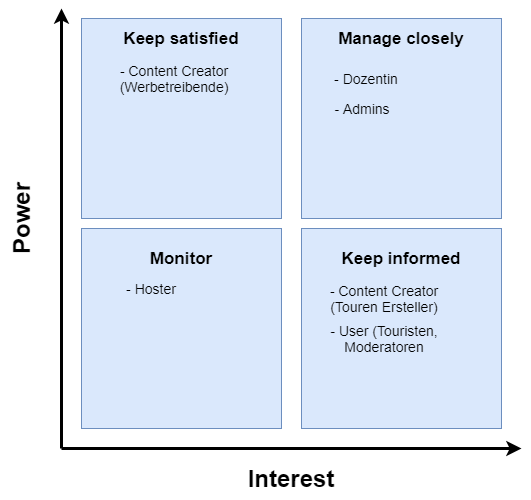

The diagram above was exported from draw.io. Its source (the exported page's mxGraphModel, read from the mxfile embedded in the PNG):
<mxGraphModel dx="1169" dy="845" grid="1" gridSize="10" guides="1" tooltips="1" connect="1" arrows="1" fold="1" page="1" pageScale="1" pageWidth="827" pageHeight="1169" math="0" shadow="0">
  <root>
    <mxCell id="0" />
    <mxCell id="1" parent="0" />
    <mxCell id="qLAOniTAIxQ7VmC1ASvo-5" value="" style="whiteSpace=wrap;html=1;aspect=fixed;fillColor=#dae8fc;strokeColor=#6c8ebf;" vertex="1" parent="1">
      <mxGeometry x="350" y="50" width="200" height="200" as="geometry" />
    </mxCell>
    <mxCell id="qLAOniTAIxQ7VmC1ASvo-10" value="" style="endArrow=classic;html=1;strokeWidth=3;" edge="1" parent="1">
      <mxGeometry width="50" height="50" relative="1" as="geometry">
        <mxPoint x="110" y="480" as="sourcePoint" />
        <mxPoint x="570" y="480" as="targetPoint" />
      </mxGeometry>
    </mxCell>
    <mxCell id="qLAOniTAIxQ7VmC1ASvo-11" value="" style="endArrow=classic;html=1;strokeWidth=3;" edge="1" parent="1">
      <mxGeometry width="50" height="50" relative="1" as="geometry">
        <mxPoint x="110" y="480" as="sourcePoint" />
        <mxPoint x="110" y="40" as="targetPoint" />
      </mxGeometry>
    </mxCell>
    <mxCell id="qLAOniTAIxQ7VmC1ASvo-12" value="" style="whiteSpace=wrap;html=1;aspect=fixed;fillColor=#dae8fc;strokeColor=#6c8ebf;" vertex="1" parent="1">
      <mxGeometry x="130" y="50" width="200" height="200" as="geometry" />
    </mxCell>
    <mxCell id="qLAOniTAIxQ7VmC1ASvo-13" value="" style="whiteSpace=wrap;html=1;aspect=fixed;fillColor=#dae8fc;strokeColor=#6c8ebf;" vertex="1" parent="1">
      <mxGeometry x="130" y="260" width="200" height="200" as="geometry" />
    </mxCell>
    <mxCell id="qLAOniTAIxQ7VmC1ASvo-14" value="" style="whiteSpace=wrap;html=1;aspect=fixed;fillColor=#dae8fc;strokeColor=#6c8ebf;" vertex="1" parent="1">
      <mxGeometry x="350" y="260" width="200" height="200" as="geometry" />
    </mxCell>
    <mxCell id="qLAOniTAIxQ7VmC1ASvo-15" value="&lt;font size=&quot;1&quot;&gt;&lt;b style=&quot;font-size: 24px&quot;&gt;Interest&lt;/b&gt;&lt;/font&gt;" style="text;html=1;strokeColor=none;fillColor=none;align=center;verticalAlign=middle;whiteSpace=wrap;rounded=0;strokeWidth=3;" vertex="1" parent="1">
      <mxGeometry x="280" y="490" width="120" height="40" as="geometry" />
    </mxCell>
    <mxCell id="qLAOniTAIxQ7VmC1ASvo-16" value="&lt;font size=&quot;1&quot;&gt;&lt;b style=&quot;font-size: 24px&quot;&gt;Power&lt;/b&gt;&lt;/font&gt;" style="text;html=1;strokeColor=none;fillColor=none;align=center;verticalAlign=middle;whiteSpace=wrap;rounded=0;strokeWidth=3;rotation=-90;" vertex="1" parent="1">
      <mxGeometry x="10" y="230" width="120" height="40" as="geometry" />
    </mxCell>
    <mxCell id="qLAOniTAIxQ7VmC1ASvo-17" value="&lt;font size=&quot;1&quot;&gt;&lt;b style=&quot;font-size: 17px&quot;&gt;Manage closely&lt;/b&gt;&lt;/font&gt;" style="text;html=1;strokeColor=none;fillColor=none;align=center;verticalAlign=middle;whiteSpace=wrap;rounded=0;" vertex="1" parent="1">
      <mxGeometry x="380" y="60" width="140" height="20" as="geometry" />
    </mxCell>
    <mxCell id="qLAOniTAIxQ7VmC1ASvo-18" value="&lt;font size=&quot;1&quot;&gt;&lt;b style=&quot;font-size: 17px&quot;&gt;Keep satisfied&lt;/b&gt;&lt;/font&gt;" style="text;html=1;strokeColor=none;fillColor=none;align=center;verticalAlign=middle;whiteSpace=wrap;rounded=0;" vertex="1" parent="1">
      <mxGeometry x="160" y="60" width="140" height="20" as="geometry" />
    </mxCell>
    <mxCell id="qLAOniTAIxQ7VmC1ASvo-19" value="&lt;font size=&quot;1&quot;&gt;&lt;b style=&quot;font-size: 17px&quot;&gt;Monitor&lt;/b&gt;&lt;/font&gt;" style="text;html=1;strokeColor=none;fillColor=none;align=center;verticalAlign=middle;whiteSpace=wrap;rounded=0;" vertex="1" parent="1">
      <mxGeometry x="160" y="280" width="140" height="20" as="geometry" />
    </mxCell>
    <mxCell id="qLAOniTAIxQ7VmC1ASvo-20" value="&lt;font size=&quot;1&quot;&gt;&lt;b style=&quot;font-size: 17px&quot;&gt;Keep informed&lt;/b&gt;&lt;/font&gt;" style="text;html=1;strokeColor=none;fillColor=none;align=center;verticalAlign=middle;whiteSpace=wrap;rounded=0;" vertex="1" parent="1">
      <mxGeometry x="380" y="280" width="140" height="20" as="geometry" />
    </mxCell>
    <mxCell id="qLAOniTAIxQ7VmC1ASvo-21" value="&lt;font style=&quot;font-size: 14px&quot;&gt;- Dozentin&lt;/font&gt;" style="text;html=1;strokeColor=none;fillColor=none;align=center;verticalAlign=middle;whiteSpace=wrap;rounded=0;" vertex="1" parent="1">
      <mxGeometry x="380" y="100" width="70" height="20" as="geometry" />
    </mxCell>
    <mxCell id="qLAOniTAIxQ7VmC1ASvo-22" value="&lt;font style=&quot;font-size: 14px&quot;&gt;- Content Creator (Touren Ersteller)&lt;/font&gt;" style="text;html=1;strokeColor=none;fillColor=none;align=center;verticalAlign=middle;whiteSpace=wrap;rounded=0;" vertex="1" parent="1">
      <mxGeometry x="370" y="320" width="126" height="20" as="geometry" />
    </mxCell>
    <mxCell id="qLAOniTAIxQ7VmC1ASvo-23" value="&lt;font style=&quot;font-size: 14px&quot;&gt;- User (Touristen, Moderatoren&lt;/font&gt;" style="text;html=1;strokeColor=none;fillColor=none;align=center;verticalAlign=middle;whiteSpace=wrap;rounded=0;" vertex="1" parent="1">
      <mxGeometry x="368" y="360" width="130" height="20" as="geometry" />
    </mxCell>
    <mxCell id="qLAOniTAIxQ7VmC1ASvo-24" value="&lt;font style=&quot;font-size: 14px&quot;&gt;- Admins&lt;/font&gt;" style="text;html=1;strokeColor=none;fillColor=none;align=center;verticalAlign=middle;whiteSpace=wrap;rounded=0;" vertex="1" parent="1">
      <mxGeometry x="378" y="130" width="66" height="20" as="geometry" />
    </mxCell>
    <mxCell id="qLAOniTAIxQ7VmC1ASvo-25" value="&lt;font style=&quot;font-size: 14px&quot;&gt;- Content Creator (Werbetreibende)&lt;/font&gt;" style="text;html=1;strokeColor=none;fillColor=none;align=center;verticalAlign=middle;whiteSpace=wrap;rounded=0;" vertex="1" parent="1">
      <mxGeometry x="160" y="100" width="126" height="20" as="geometry" />
    </mxCell>
    <mxCell id="qLAOniTAIxQ7VmC1ASvo-26" value="&lt;font style=&quot;font-size: 14px&quot;&gt;- Hoster&lt;/font&gt;" style="text;html=1;strokeColor=none;fillColor=none;align=center;verticalAlign=middle;whiteSpace=wrap;rounded=0;" vertex="1" parent="1">
      <mxGeometry x="160" y="310" width="80" height="20" as="geometry" />
    </mxCell>
  </root>
</mxGraphModel>